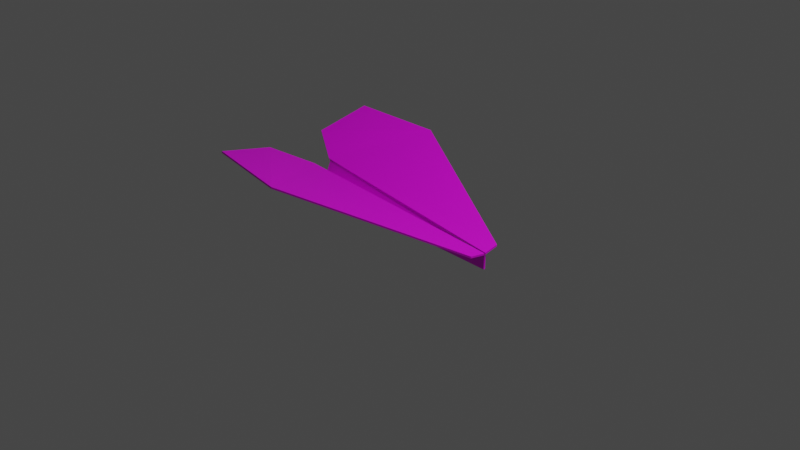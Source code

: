 # Source: PaperPlane.blend  (saved by Blender 3.3.6; exported with 4.5.12 LTS)
import bpy
from mathutils import Matrix  # noqa: F401  (used for matrix-valued properties, if any)

bpy.ops.wm.read_factory_settings(use_empty=True)
scene = bpy.context.scene
scene.name = 'Scene'

# ---- collections
col_collection = bpy.data.collections.new('Collection'); scene.collection.children.link(col_collection)

# ---- images (referenced by path relative to the original .blend; pixels are not part of the script)
import os
ASSET_DIR = os.environ.get("B2B_ASSET_DIR", "")  # directory of the original .blend (textures are referenced by path, not embedded)
HERE = os.path.dirname(os.path.abspath(__file__))  # packed textures are extracted next to this script under _unpacked/

def load_image(name, relpath, width, height, colorspace="sRGB"):
    """Load a texture the original file referenced (path relative to the .blend, or extracted next to this script)."""
    p = next((c for c in (os.path.join(HERE, relpath), os.path.join(ASSET_DIR, relpath)) if relpath and os.path.exists(c)), "")
    if p:
        img = bpy.data.images.load(p, check_existing=True)
        img.name = name
    else:  # same state as the original file: an image datablock whose file is absent (Cycles renders it pink)
        img = bpy.data.images.new(name, width, height)
        img.source = "FILE"
        img.filepath = "//" + (relpath or name)
    img.colorspace_settings.name = colorspace
    return img
img_paperplane_uv = load_image('PaperPlane_Uv', 'PaperPlane_Uv.png', 1024, 1024, 'sRGB')

# ---- materials (node trees are filled in below, after node groups)
mat_x = bpy.data.materials.new('マテリアル')
mat_x.use_transparent_shadow = False

# ---- material node trees
mat_x.use_nodes = True; mat_x.node_tree.nodes.clear()
_N = mat_x.node_tree.nodes; _L = mat_x.node_tree.links
n0 = _N.new('ShaderNodeBsdfPrincipled'); n0.name = 'Principled BSDF'; n0.location = (10, 300)
n0.distribution = 'GGX'
n0.subsurface_method = 'RANDOM_WALK_SKIN'
n0.inputs[3].default_value = 1.45
n0.inputs[27].default_value = (0.0, 0.0, 0.0, 1.0)
n0.inputs[28].default_value = 1.0
n1 = _N.new('ShaderNodeOutputMaterial'); n1.name = 'Material Output'; n1.location = (300, 300)
n2 = _N.new('ShaderNodeTexImage'); n2.name = '画像テクスチャ'; n2.location = (-280, 275)
n2.image = img_paperplane_uv
_L.new(n0.outputs[0], n1.inputs[0])
_L.new(n2.outputs[0], n0.inputs[0])
n1.is_active_output = True

# ---- world
world_world = bpy.data.worlds.new('World'); scene.world = world_world
world_world.use_nodes = True; world_world.node_tree.nodes.clear()
_N = world_world.node_tree.nodes; _L = world_world.node_tree.links
n0 = _N.new('ShaderNodeOutputWorld'); n0.name = 'World Output'; n0.location = (300, 300)
n1 = _N.new('ShaderNodeBackground'); n1.name = 'Background'; n1.location = (10, 300)
n1.inputs[0].default_value = (0.05088, 0.05088, 0.05088, 1.0)
_L.new(n1.outputs[0], n0.inputs[0])
n0.is_active_output = True
world_world.color = (0.05088, 0.05088, 0.05088)
world_world.use_sun_shadow = False
world_world.sun_shadow_jitter_overblur = 0.0

# ---- cameras
cam_camera = bpy.data.cameras.new('Camera')
cam_camera.clip_end = 100.0
cam_camera.ortho_scale = 7.314

# ---- lights
light_light = bpy.data.lights.new('Light', 'POINT')
light_light.transmission_factor = 0.0
light_light.energy = 1000.0
light_light.shadow_soft_size = 0.1
light_light.shadow_maximum_resolution = 0.006
light_light.use_absolute_resolution = True

# ---- meshes
me_003 = bpy.data.meshes.new('立方体.003')
me_003.from_pydata([(-1.0, -0.2007, -0.1996), (-1.0, -1.0, 0.4597), (-1.0, 0.1979, -0.1996), (-1.0, 1.0, 0.4597), (1.0, -0.09815, -0.1998), (1.0, -0.1063, 0.09998), (1.0, 0.102, -0.1998), (1.0, 0.1018, 0.09998), (-1.0, 0.0, -0.1996), (-1.0, 0.0, 0.007249), (1.0, 0.0, -0.1998), (1.0, 0.0, -0.1758), (-1.388, 3.606, 0.6965), (-1.387, 3.579, 0.7361), (-1.373, 9.86, 0.9746), (-1.372, 9.833, 1.014), (0.9974, 0.09594, 0.1056), (0.9983, 0.06877, 0.1453), (0.9876, 1.806, 0.1538), (0.9885, 1.779, 0.1934), (-0.5547, 10.93, 0.8965), (-0.5537, 10.91, 0.9361), (-1.02, 1.03, 0.452), (-1.019, 1.003, 0.4916), (-1.388, -3.606, 0.6965), (-1.387, -3.579, 0.7361), (-1.373, -9.86, 0.9746), (-1.372, -9.833, 1.014), (0.9974, -0.09598, 0.1056), (0.9983, -0.06881, 0.1453), (0.9876, -1.806, 0.1538), (0.9885, -1.779, 0.1934), (-0.5547, -10.93, 0.8965), (-0.5537, -10.91, 0.9361), (-1.02, -1.03, 0.452), (-1.019, -1.003, 0.4916)], [], [(8, 9, 3, 2), (2, 3, 7, 6), (10, 11, 5, 4), (4, 5, 1, 0), (8, 10, 4, 0), (11, 9, 1, 5), (7, 3, 9, 11), (2, 6, 10, 8), (6, 7, 11, 10), (0, 1, 9, 8), (12, 13, 15, 14), (20, 21, 19, 18), (18, 19, 17, 16), (22, 23, 13, 12), (20, 18, 16, 22), (21, 15, 13, 23), (19, 21, 23, 17), (14, 20, 22, 12), (16, 17, 23, 22), (14, 15, 21, 20), (24, 25, 27, 26), (32, 33, 31, 30), (30, 31, 29, 28), (34, 35, 25, 24), (32, 30, 28, 34), (33, 27, 25, 35), (31, 33, 35, 29), (26, 32, 34, 24), (28, 29, 35, 34), (26, 27, 33, 32)])
_uv = me_003.uv_layers.new(name='UVマップ')
_uv.uv.foreach_set('vector', [0.9353, 0.6848, 0.923, 0.6848, 0.8961, 0.6254, 0.9353, 0.6731, 0.9567, 0.5914, 0.8961, 0.5948, 0.943, 0.4719, 0.9567, 0.4729, 0.7557, 0.8554, 0.7557, 0.8569, 0.7494, 0.8733, 0.7498, 0.8554, 0.9046, 0.01712, 0.9185, 0.01532, 0.972, 0.1354, 0.9114, 0.1354, 0.9037, 0.1344, 0.9009, 0.01662, 0.9046, 0.01712, 0.9114, 0.1354, 0.9604, 0.1661, 0.9604, 0.285, 0.8961, 0.2883, 0.9462, 0.1667, 0.9464, 0.4406, 0.8961, 0.319, 0.9604, 0.3223, 0.9604, 0.4412, 0.8961, 0.1334, 0.897, 0.0161, 0.9009, 0.01662, 0.9037, 0.1344, 0.7617, 0.8554, 0.7617, 0.8732, 0.7557, 0.8569, 0.7557, 0.8554, 0.9353, 0.6968, 0.8961, 0.7443, 0.923, 0.6848, 0.9353, 0.6848, 0.8417, 0.4595, 0.8227, 0.3421, 0.8465, 0.01532, 0.8655, 0.1327, 0.7187, 0.8634, 0.7008, 0.9809, 0.7008, 0.1359, 0.7187, 0.01842, 0.7187, 0.01842, 0.7008, 0.1359, 0.6805, 0.1328, 0.6984, 0.01532, 0.8655, 0.8248, 0.8465, 0.7075, 0.8227, 0.3421, 0.8417, 0.4595, 0.4288, 0.1331, 0.4372, 0.9822, 0.4331, 0.9842, 0.3242, 0.8262, 0.1391, 0.9847, 0.0857, 0.9822, 0.04392, 0.6592, 0.02706, 0.2928, 0.1391, 0.135, 0.1391, 0.9847, 0.02706, 0.2928, 0.1372, 0.1327, 0.3759, 0.1364, 0.4288, 0.1331, 0.3242, 0.8262, 0.335, 0.4595, 0.1254, 0.01532, 0.1372, 0.1327, 0.02706, 0.2928, 0.01532, 0.1754, 0.3759, 0.1364, 0.3843, 0.01864, 0.4372, 0.01532, 0.4288, 0.1331, 0.7683, 0.4595, 0.7494, 0.3421, 0.7732, 0.01532, 0.7921, 0.1327, 0.6498, 0.8634, 0.6319, 0.9809, 0.6319, 0.1359, 0.6498, 0.01842, 0.6498, 0.01842, 0.6319, 0.1359, 0.6116, 0.1328, 0.6295, 0.01532, 0.7921, 0.8248, 0.7732, 0.7075, 0.7494, 0.3421, 0.7683, 0.4595, 0.5725, 0.1331, 0.5809, 0.9822, 0.5768, 0.9842, 0.4679, 0.8262, 0.2936, 0.9847, 0.2401, 0.9822, 0.1984, 0.6592, 0.1815, 0.2928, 0.2936, 0.135, 0.2936, 0.9847, 0.1815, 0.2928, 0.2916, 0.1327, 0.5195, 0.1364, 0.5725, 0.1331, 0.4679, 0.8262, 0.4787, 0.4595, 0.2799, 0.01532, 0.2916, 0.1327, 0.1815, 0.2928, 0.1698, 0.1754, 0.5195, 0.1364, 0.528, 0.01864, 0.5809, 0.01532, 0.5725, 0.1331])
me_003.materials.append(mat_x)
me_003.update()

# ---- objects
ob_light = bpy.data.objects.new('Light', light_light)
ob_camera = bpy.data.objects.new('Camera', cam_camera)
ob_body = bpy.data.objects.new('body', me_003)

# ---- transforms, parenting, visibility, modifiers, constraints
ob_light.location = (4.076, 1.005, 5.904)
ob_light.rotation_euler = (0.6503, 0.05522, 1.866)
ob_light.lock_rotations_4d = False
ob_light.empty_display_type = 'ARROWS'
ob_light.color = (0.0, 0.0, 0.0, 0.0)
ob_light.lineart.crease_threshold = 0.0
ob_camera.location = (7.359, -6.926, 4.958)
ob_camera.rotation_euler = (1.109, 0.0, 0.8149)
ob_camera.lock_rotations_4d = False
ob_camera.empty_display_type = 'ARROWS'
ob_camera.color = (0.0, 0.0, 0.0, 0.0)
ob_camera.display_type = 'WIRE'
ob_camera.lineart.crease_threshold = 0.0
ob_body.location = (-0.006217, 0.0, 0.00068)
ob_body.rotation_euler = (0.0, 0.01233, 0.0)
ob_body.scale = (1.185, 0.1, 0.5)

# ---- collection membership
col_collection.objects.link(ob_light)
col_collection.objects.link(ob_camera)
col_collection.objects.link(ob_body)

# ---- scene / render settings (as saved in the file)
scene.camera = ob_camera
scene.frame_start = 1; scene.frame_end = 250; scene.frame_set(1)
scene.render.engine = 'BLENDER_EEVEE_NEXT'
scene.cycles.sampling_pattern = 'TABULATED_SOBOL'
scene.cycles.use_light_tree = False
scene.view_settings.view_transform = 'Filmic'
bpy.context.view_layer.update()
